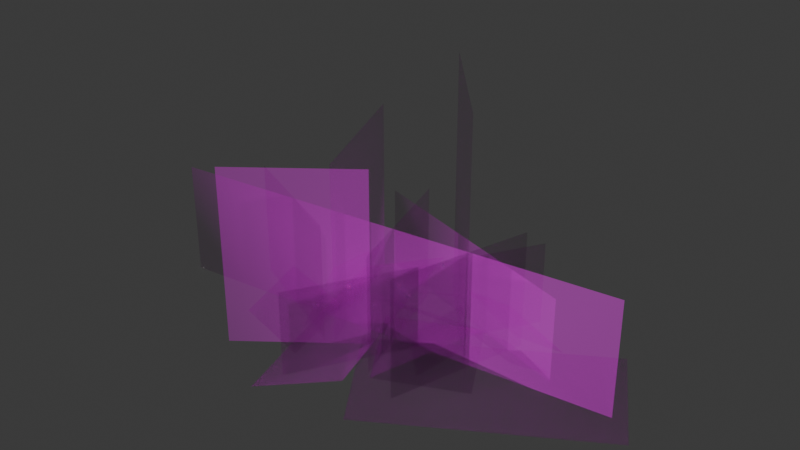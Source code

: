 # Source: SM_Env_Ground_Cover_01.blend  (saved by Blender 4.5.88; exported with 4.5.12 LTS)
import bpy
from mathutils import Matrix  # noqa: F401  (used for matrix-valued properties, if any)

bpy.ops.wm.read_factory_settings(use_empty=True)
scene = bpy.context.scene
scene.name = 'Scene'

# ---- collections
col_sm_env_ground_cover_01 = bpy.data.collections.new('SM_Env_Ground_Cover_01'); scene.collection.children.link(col_sm_env_ground_cover_01)

# ---- images (referenced by path relative to the original .blend; pixels are not part of the script)
import os
ASSET_DIR = os.environ.get("B2B_ASSET_DIR", "")  # directory of the original .blend (textures are referenced by path, not embedded)
HERE = os.path.dirname(os.path.abspath(__file__))  # packed textures are extracted next to this script under _unpacked/

def load_image(name, relpath, width, height, colorspace="sRGB"):
    """Load a texture the original file referenced (path relative to the .blend, or extracted next to this script)."""
    p = next((c for c in (os.path.join(HERE, relpath), os.path.join(ASSET_DIR, relpath)) if relpath and os.path.exists(c)), "")
    if p:
        img = bpy.data.images.load(p, check_existing=True)
        img.name = name
    else:  # same state as the original file: an image datablock whose file is absent (Cycles renders it pink)
        img = bpy.data.images.new(name, width, height)
        img.source = "FILE"
        img.filepath = "//" + (relpath or name)
    img.colorspace_settings.name = colorspace
    return img
img_pasted__file1014 = load_image('pasted__file1014', 'GroundCover_01.tga', 1024, 1024, 'sRGB')
img_pasted__file1014_001 = load_image('pasted__file1014.001', 'GroundCover_01.tga', 1024, 1024, 'Non-Color')

# ---- materials (node trees are filled in below, after node groups)
mat_pasted__groundcovershd = bpy.data.materials.new('pasted__groundCoverSHD')
mat_pasted__groundcovershd.use_transparency_overlap = False
mat_pasted__groundcovershd.show_transparent_back = False
mat_pasted__groundcovershd.diffuse_color = (1.0, 1.0, 1.0, 1.0)
mat_pasted__groundcovershd.roughness = 0.5528

# ---- material node trees
mat_pasted__groundcovershd.use_nodes = True; mat_pasted__groundcovershd.node_tree.nodes.clear()
_N = mat_pasted__groundcovershd.node_tree.nodes; _L = mat_pasted__groundcovershd.node_tree.links
n0 = _N.new('ShaderNodeBsdfPrincipled'); n0.name = 'Principled BSDF'; n0.location = (-200, 100)
n0.inputs[2].default_value = 0.5528
n0.inputs[27].default_value = (0.0, 0.0, 0.0, 1.0)
n0.inputs[28].default_value = 1.0
n1 = _N.new('ShaderNodeOutputMaterial'); n1.name = 'Material Output'; n1.location = (200, 100)
n2 = _N.new('ShaderNodeNormalMap'); n2.name = 'Normal Map'; n2.location = (-600, -600)
n2.label = 'Normal/Map'
n3 = _N.new('ShaderNodeTexImage'); n3.name = 'Image Texture'; n3.location = (-600, 300)
n3.image = img_pasted__file1014
n4 = _N.new('ShaderNodeTexImage'); n4.name = 'Image Texture.001'; n4.location = (-600, -300)
n4.image = img_pasted__file1014_001
_L.new(n0.outputs[0], n1.inputs[0])
_L.new(n2.outputs[0], n0.inputs[5])
_L.new(n3.outputs[0], n0.inputs[0])
_L.new(n4.outputs[0], n0.inputs[4])
n1.is_active_output = True

# ---- world
world_world = bpy.data.worlds.new('World'); scene.world = world_world
world_world.use_nodes = True; world_world.node_tree.nodes.clear()
_N = world_world.node_tree.nodes; _L = world_world.node_tree.links
n0 = _N.new('ShaderNodeOutputWorld'); n0.name = 'World Output'; n0.location = (200, 100)
n1 = _N.new('ShaderNodeBackground'); n1.name = 'Background'; n1.location = (-200, 100)
n1.inputs[0].default_value = (0.05088, 0.05088, 0.05088, 1.0)
_L.new(n1.outputs[0], n0.inputs[0])
n0.is_active_output = True
world_world.color = (0.05088, 0.05088, 0.05088)
world_world.sun_shadow_jitter_overblur = 0.0

# ---- meshes
me_mesh = bpy.data.meshes.new('Mesh')
me_mesh.from_pydata([(25.37, -10.03, -38.19), (-45.53, -10.03, -29.82), (29.09, 10.03, -6.753), (-41.82, 10.03, 1.624), (11.68, -6.634, 80.98), (134.1, -6.634, 6.283), (-17.87, 6.634, 32.56), (104.5, 6.634, -42.13), (-15.22, -9.474, -5.157), (13.59, -9.474, 24.53), (6.23, 9.474, -25.98), (35.04, 9.474, 3.707), (-5.612, -10.25, 40.91), (45.93, -10.25, 17.41), (-19.03, 10.25, 11.49), (32.52, 10.25, -12.02), (-89.1, -9.588, -49.02), (-48.63, -9.588, 88.54), (-36.34, 9.588, -64.55), (4.135, 9.588, 73.01), (-108.0, -10.25, 34.68), (-53.45, -10.25, 50.03), (-99.23, 10.25, 3.555), (-44.7, 10.25, 18.9), (69.99, -9.474, -23.88), (30.48, -9.474, -36.14), (61.13, 9.474, 4.671), (21.62, 9.474, -7.592), (-104.0, -10.03, -36.24), (-69.82, -10.03, 26.43), (-76.24, 10.03, -51.41), (-42.03, 10.03, 11.26), (62.81, -10.25, -47.27), (10.88, -10.25, -69.91), (49.89, 10.25, -17.62), (-2.045, 10.25, -40.27), (-2.462, -9.474, -68.0), (-38.6, -9.474, -47.87), (12.09, 9.474, -41.88), (-24.06, 9.474, -21.75), (0.7144, 0.0, 49.06), (-25.23, 0.0, -34.47), (0.7144, 70.65, 49.06), (-25.23, 70.65, -34.47), (-18.77, 0.0, -51.12), (42.11, 0.0, 18.61), (-18.77, 149.2, -51.12), (42.11, 149.2, 18.61), (-16.74, 0.0, 26.78), (-79.79, 0.0, 75.09), (-16.74, 106.3, 26.78), (-79.79, 106.3, 75.09), (-34.54, 0.0, 37.18), (-70.34, 0.0, -47.55), (-34.54, 107.3, 37.18), (-70.34, 107.3, -47.55), (25.37, -10.03, -38.19), (-45.53, -10.03, -29.82), (29.09, 10.03, -6.753), (-41.82, 10.03, 1.624), (11.68, -6.634, 80.98), (134.1, -6.634, 6.283), (-17.87, 6.634, 32.56), (104.5, 6.634, -42.13), (-15.22, -9.474, -5.157), (13.59, -9.474, 24.53), (6.23, 9.474, -25.98), (35.04, 9.474, 3.707), (-5.612, -10.25, 40.91), (45.93, -10.25, 17.41), (-19.03, 10.25, 11.49), (32.52, 10.25, -12.02), (120.9, 0.56, 0.99), (-154.8, 0.56, 30.09), (120.9, 69.26, 0.99), (-154.8, 69.26, 30.09), (-89.1, -9.588, -49.02), (-48.63, -9.588, 88.54), (-36.34, 9.588, -64.55), (4.135, 9.588, 73.01), (-108.0, -10.25, 34.68), (-53.45, -10.25, 50.03), (-99.23, 10.25, 3.555), (-44.7, 10.25, 18.9), (69.99, -9.474, -23.88), (30.48, -9.474, -36.14), (61.13, 9.474, 4.671), (21.62, 9.474, -7.592), (-104.0, -10.03, -36.24), (-69.82, -10.03, 26.43), (-76.24, 10.03, -51.41), (-42.03, 10.03, 11.26), (-120.3, 0.0, 3.476), (-40.48, 0.0, 39.13), (-120.3, 70.65, 3.476), (-40.48, 70.65, 39.13), (24.71, 0.0, 58.87), (47.88, 0.0, -25.47), (24.71, 70.65, 58.87), (47.88, 70.65, -25.47), (-32.53, 0.56, 79.93), (43.05, 0.56, -52.37), (-32.53, 51.28, 79.93), (43.05, 51.28, -52.37), (80.07, 0.56, -5.175), (-65.07, 0.56, -51.57), (80.07, 51.28, -5.175), (-65.07, 51.28, -51.57), (62.81, -10.25, -47.27), (10.88, -10.25, -69.91), (49.89, 10.25, -17.62), (-2.045, 10.25, -40.27), (-2.462, -9.474, -68.0), (-38.6, -9.474, -47.87), (12.09, 9.474, -41.88), (-24.06, 9.474, -21.75)], [], [(0, 1, 3, 2), (4, 5, 7, 6), (8, 9, 11, 10), (12, 13, 15, 14), (16, 17, 19, 18), (20, 21, 23, 22), (24, 25, 27, 26), (28, 29, 31, 30), (32, 33, 35, 34), (36, 37, 39, 38), (40, 42, 43, 41), (44, 46, 47, 45), (48, 50, 51, 49), (52, 54, 55, 53), (56, 58, 59, 57), (60, 62, 63, 61), (64, 66, 67, 65), (68, 70, 71, 69), (72, 74, 75, 73), (76, 78, 79, 77), (80, 82, 83, 81), (84, 86, 87, 85), (88, 90, 91, 89), (92, 94, 95, 93), (96, 98, 99, 97), (100, 102, 103, 101), (104, 106, 107, 105), (108, 110, 111, 109), (112, 114, 115, 113)])
me_mesh.polygons.foreach_set('use_smooth', [True] * 29)
_k = set([(0, 1), (0, 2), (1, 3), (2, 3), (4, 5), (4, 6), (5, 7), (6, 7), (8, 9), (8, 10), (9, 11), (10, 11), (12, 13), (12, 14), (13, 15), (14, 15), (16, 17), (16, 18), (17, 19), (18, 19), (20, 21), (20, 22), (21, 23), (22, 23), (24, 25), (24, 26), (25, 27), (26, 27), (28, 29), (28, 30), (29, 31), (30, 31), (32, 33), (32, 34), (33, 35), (34, 35), (36, 37), (36, 38), (37, 39), (38, 39), (40, 41), (40, 42), (41, 43), (42, 43), (44, 45), (44, 46), (45, 47), (46, 47), (48, 49), (48, 50), (49, 51), (50, 51), (52, 53), (52, 54), (53, 55), (54, 55), (56, 57), (56, 58), (57, 59), (58, 59), (60, 61), (60, 62), (61, 63), (62, 63), (64, 65), (64, 66), (65, 67), (66, 67), (68, 69), (68, 70), (69, 71), (70, 71), (72, 73), (72, 74), (73, 75), (74, 75), (76, 77), (76, 78), (77, 79), (78, 79), (80, 81), (80, 82), (81, 83), (82, 83), (84, 85), (84, 86), (85, 87), (86, 87), (88, 89), (88, 90), (89, 91), (90, 91), (92, 93), (92, 94), (93, 95), (94, 95), (96, 97), (96, 98), (97, 99), (98, 99), (100, 101), (100, 102), (101, 103), (102, 103), (104, 105), (104, 106), (105, 107), (106, 107), (108, 109), (108, 110), (109, 111), (110, 111), (112, 113), (112, 114), (113, 115), (114, 115)])
me_mesh.attributes.new('sharp_edge', 'BOOLEAN', 'EDGE').data.foreach_set('value', [ (min(e.vertices), max(e.vertices)) in _k for e in me_mesh.edges])
_uv = me_mesh.uv_layers.new(name='map1')
_uv.uv.foreach_set('vector', [0.01644, 0.3126, 0.2544, 0.3126, 0.2544, 0.4397, 0.01644, 0.4397, 0.2732, 0.2492, 0.7511, 0.2492, 0.7511, 0.4434, 0.2732, 0.4434, 0.7715, 0.3625, 0.9094, 0.3625, 0.9094, 0.4804, 0.7715, 0.4804, 0.7687, 0.2335, 0.9575, 0.2335, 0.9575, 0.3611, 0.7687, 0.3611, 0.2732, 0.2492, 0.7511, 0.2492, 0.7511, 0.4434, 0.2732, 0.4434, 0.7687, 0.2335, 0.9575, 0.2335, 0.9575, 0.3611, 0.7687, 0.3611, 0.7715, 0.3625, 0.9094, 0.3625, 0.9094, 0.4804, 0.7715, 0.4804, 0.01644, 0.3126, 0.2544, 0.3126, 0.2544, 0.4397, 0.01644, 0.4397, 0.7687, 0.2335, 0.9575, 0.2335, 0.9575, 0.3611, 0.7687, 0.3611, 0.7715, 0.3625, 0.9094, 0.3625, 0.9094, 0.4804, 0.7715, 0.4804, 0.06101, 0.004472, 0.06101, 0.24, 0.3526, 0.24, 0.3526, 0.004472, 0.01086, 0.4939, 0.01086, 0.9912, 0.3194, 0.9912, 0.3194, 0.4939, 0.3216, 0.4928, 0.3216, 0.847, 0.5863, 0.847, 0.5863, 0.4928, 0.631, 0.5688, 0.631, 0.9266, 0.9376, 0.9266, 0.9376, 0.5688, 0.01644, 0.3126, 0.01644, 0.4397, 0.2544, 0.4397, 0.2544, 0.3126, 0.2732, 0.2492, 0.2732, 0.4434, 0.7511, 0.4434, 0.7511, 0.2492, 0.7715, 0.3625, 0.7715, 0.4804, 0.9094, 0.4804, 0.9094, 0.3625, 0.7687, 0.2335, 0.7687, 0.3611, 0.9575, 0.3611, 0.9575, 0.2335, 0.06266, 0.001867, 0.06266, 0.2309, 0.9868, 0.2309, 0.9868, 0.001867, 0.2732, 0.2492, 0.2732, 0.4434, 0.7511, 0.4434, 0.7511, 0.2492, 0.7687, 0.2335, 0.7687, 0.3611, 0.9575, 0.3611, 0.9575, 0.2335, 0.7715, 0.3625, 0.7715, 0.4804, 0.9094, 0.4804, 0.9094, 0.3625, 0.01644, 0.3126, 0.01644, 0.4397, 0.2544, 0.4397, 0.2544, 0.3126, 0.06101, 0.004472, 0.06101, 0.24, 0.3526, 0.24, 0.3526, 0.004472, 0.06101, 0.004472, 0.06101, 0.24, 0.3526, 0.24, 0.3526, 0.004472, 0.4676, 0.001867, 0.4676, 0.1709, 0.9755, 0.1709, 0.9755, 0.001867, 0.4676, 0.001867, 0.4676, 0.1709, 0.9755, 0.1709, 0.9755, 0.001867, 0.7687, 0.2335, 0.7687, 0.3611, 0.9575, 0.3611, 0.9575, 0.2335, 0.7715, 0.3625, 0.7715, 0.4804, 0.9094, 0.4804, 0.9094, 0.3625])
_ca = me_mesh.color_attributes.new('red', 'BYTE_COLOR', 'CORNER')
_ca.data.foreach_set('color', [0.0, 0.0, 1.0, 1.0, 0.0, 0.0, 1.0, 1.0, 0.002732, 0.05127, 1.0, 1.0, 0.002732, 0.05127, 1.0, 1.0, 0.0, 0.0, 1.0, 1.0, 0.0, 0.0, 1.0, 1.0, 0.001821, 0.05127, 1.0, 1.0, 0.001821, 0.05127, 1.0, 1.0, 0.0, 0.0, 1.0, 1.0, 0.0, 0.0, 1.0, 1.0, 0.002428, 0.05127, 1.0, 1.0, 0.002428, 0.05127, 1.0, 1.0, 0.0, 0.0, 1.0, 1.0, 0.0, 0.0, 1.0, 1.0, 0.002732, 0.05127, 1.0, 1.0, 0.002732, 0.05127, 1.0, 1.0, 0.0, 0.0, 1.0, 1.0, 0.0, 0.0, 1.0, 1.0, 0.002428, 0.05127, 1.0, 1.0, 0.002428, 0.05127, 1.0, 1.0, 0.0, 0.0, 1.0, 1.0, 0.0, 0.0, 1.0, 1.0, 0.002732, 0.05127, 1.0, 1.0, 0.002732, 0.05127, 1.0, 1.0, 0.0, 0.0, 1.0, 1.0, 0.0, 0.0, 1.0, 1.0, 0.002428, 0.05127, 1.0, 1.0, 0.002428, 0.05127, 1.0, 1.0, 0.0, 0.0, 1.0, 1.0, 0.0, 0.0, 1.0, 1.0, 0.002732, 0.05127, 1.0, 1.0, 0.002732, 0.05127, 1.0, 1.0, 0.0, 0.0, 1.0, 1.0, 0.0, 0.0, 1.0, 1.0, 0.002732, 0.05127, 1.0, 1.0, 0.002732, 0.05127, 1.0, 1.0, 0.0, 0.0, 1.0, 1.0, 0.0, 0.0, 1.0, 1.0, 0.002428, 0.05127, 1.0, 1.0, 0.002428, 0.05127, 1.0, 1.0, 0.0, 0.0, 1.0, 1.0, 0.04667, 1.0, 1.0, 1.0, 0.04667, 1.0, 1.0, 1.0, 0.0, 0.0, 1.0, 1.0, 0.0, 0.0, 1.0, 1.0, 0.2159, 1.0, 1.0, 1.0, 0.2159, 1.0, 1.0, 1.0, 0.0, 0.0, 1.0, 1.0, 0.0, 0.0, 1.0, 1.0, 0.107, 1.0, 1.0, 1.0, 0.107, 1.0, 1.0, 1.0, 0.0, 0.0, 1.0, 1.0, 0.0, 0.0, 1.0, 1.0, 0.1095, 1.0, 1.0, 1.0, 0.1095, 1.0, 1.0, 1.0, 0.0, 0.0, 1.0, 1.0, 0.0, 0.0, 1.0, 1.0, 0.002732, 0.05127, 1.0, 1.0, 0.002732, 0.05127, 1.0, 1.0, 0.0, 0.0, 1.0, 1.0, 0.0, 0.0, 1.0, 1.0, 0.001821, 0.05127, 1.0, 1.0, 0.001821, 0.05127, 1.0, 1.0, 0.0, 0.0, 1.0, 1.0, 0.0, 0.0, 1.0, 1.0, 0.002428, 0.05127, 1.0, 1.0, 0.002428, 0.05127, 1.0, 1.0, 0.0, 0.0, 1.0, 1.0, 0.0, 0.0, 1.0, 1.0, 0.002732, 0.05127, 1.0, 1.0, 0.002732, 0.05127, 1.0, 1.0, 0.0, 0.0, 1.0, 1.0, 0.0, 0.0, 1.0, 1.0, 0.04519, 1.0, 1.0, 1.0, 0.04519, 1.0, 1.0, 1.0, 0.0, 0.0, 1.0, 1.0, 0.0, 0.0, 1.0, 1.0, 0.002428, 0.05127, 1.0, 1.0, 0.002428, 0.05127, 1.0, 1.0, 0.0, 0.0, 1.0, 1.0, 0.0, 0.0, 1.0, 1.0, 0.002732, 0.05127, 1.0, 1.0, 0.002732, 0.05127, 1.0, 1.0, 0.0, 0.0, 1.0, 1.0, 0.0, 0.0, 1.0, 1.0, 0.002428, 0.05127, 1.0, 1.0, 0.002428, 0.05127, 1.0, 1.0, 0.0, 0.0, 1.0, 1.0, 0.0, 0.0, 1.0, 1.0, 0.002732, 0.05127, 1.0, 1.0, 0.002732, 0.05127, 1.0, 1.0, 0.0, 0.0, 1.0, 1.0, 0.0, 0.0, 1.0, 1.0, 0.04667, 1.0, 1.0, 1.0, 0.04667, 1.0, 1.0, 1.0, 0.0, 0.0, 1.0, 1.0, 0.0, 0.0, 1.0, 1.0, 0.04667, 1.0, 1.0, 1.0, 0.04667, 1.0, 1.0, 1.0, 0.0, 0.0, 1.0, 1.0, 0.0, 0.0, 1.0, 1.0, 0.02624, 0.2159, 1.0, 1.0, 0.02624, 0.2159, 1.0, 1.0, 0.0, 0.0, 1.0, 1.0, 0.0, 0.0, 1.0, 1.0, 0.02624, 0.2159, 1.0, 1.0, 0.02624, 0.2159, 1.0, 1.0, 0.0, 0.0, 1.0, 1.0, 0.0, 0.0, 1.0, 1.0, 0.002732, 0.05127, 1.0, 1.0, 0.002732, 0.05127, 1.0, 1.0, 0.0, 0.0, 1.0, 1.0, 0.0, 0.0, 1.0, 1.0, 0.002428, 0.05127, 1.0, 1.0, 0.002428, 0.05127, 1.0, 1.0, 0.0, 0.0, 1.0, 1.0])
me_mesh.materials.append(mat_pasted__groundcovershd)
me_mesh.update()
me_mesh.normals_split_custom_set([tuple(v) for v in zip(*[iter([0.3524, 0.6519, -0.6714, -0.6762, 0.645, -0.356, -0.5308, 0.8442, 0.07505, 0.3997, 0.9143, -0.06604, 0.1314, 0.5206, 0.8436, 0.9182, 0.3774, 0.1204, 0.7716, 0.5143, -0.3742, -0.2444, 0.8459, 0.474, -0.3555, 0.9176, -0.1778, 0.2436, 0.8452, 0.4757, 0.5229, 0.8486, 0.08036, 0.06738, 0.916, -0.3955, -0.102, 0.7521, 0.6511, 0.6818, 0.649, 0.3376, 0.4734, 0.8495, -0.2328, -0.351, 0.9188, 0.1807, -0.8173, 0.3917, -0.4226, -0.4224, 0.3921, 0.8172, 0.1066, 0.6487, 0.7536, -0.3502, 0.6476, -0.6767, -0.9067, 0.3846, 0.173, -0.6059, 0.5226, 0.5998, -0.5812, 0.7607, 0.2891, -0.8414, 0.5286, 0.1126, 0.7672, 0.5234, -0.3708, 0.532, 0.6512, -0.5412, 0.3556, 0.9183, -0.1741, 0.6547, 0.7498, 0.09564, -0.8328, 0.3866, -0.3962, -0.7662, 0.5221, 0.3748, -0.5303, 0.8429, 0.0913, -0.7446, 0.5337, -0.4009, 0.6175, 0.5191, -0.591, 0.1331, 0.5244, -0.841, -0.07578, 0.8454, -0.5288, 0.5872, 0.7574, -0.2856, -0.119, 0.5275, -0.8411, -0.5354, 0.6398, -0.5514, -0.3732, 0.8507, -0.3703, 0.09375, 0.8427, -0.5302, 0.09089, 0.7533, 0.6514, 0.04908, 0.9181, 0.3934, -0.2652, 0.9218, -0.2829, -0.4526, 0.7586, -0.4688, -0.2908, 0.7488, -0.5956, -0.1114, 0.9621, -0.249, 0.2336, 0.9653, 0.1168, 0.5855, 0.7555, 0.2939, -0.246, 0.847, 0.4712, -0.123, 0.9667, 0.2242, -0.3901, 0.8381, 0.3814, -0.613, 0.5083, 0.6048, -0.4644, 0.7517, 0.4683, -0.1982, 0.9595, 0.2002, -0.4507, 0.8569, -0.2503, -0.7491, 0.5268, -0.4016, 0.3525, 0.6518, -0.6715, 0.3996, 0.9143, -0.06602, -0.5308, 0.8442, 0.07502, -0.6762, 0.645, -0.356, 0.1315, 0.5206, 0.8436, -0.2443, 0.846, 0.474, 0.7716, 0.5143, -0.3742, 0.9182, 0.3775, 0.1204, -0.3555, 0.9176, -0.1778, 0.06726, 0.916, -0.3955, 0.5229, 0.8486, 0.08036, 0.2436, 0.8452, 0.4757, -0.102, 0.7522, 0.651, -0.351, 0.9188, 0.1806, 0.4735, 0.8494, -0.2329, 0.6818, 0.649, 0.3376, 0.9114, 0.3955, 0.1139, 0.6639, 0.744, 0.07476, -0.7598, 0.6372, 0.1294, -0.9147, 0.3737, 0.1541, -0.8173, 0.3917, -0.4226, -0.3502, 0.6476, -0.6767, 0.1065, 0.6487, 0.7536, -0.4225, 0.3921, 0.8171, -0.9067, 0.3846, 0.173, -0.8414, 0.5286, 0.1126, -0.5812, 0.7607, 0.2891, -0.6059, 0.5225, 0.5998, 0.7672, 0.5234, -0.3708, 0.6547, 0.7498, 0.09564, 0.3556, 0.9183, -0.1741, 0.532, 0.6512, -0.5412, -0.8328, 0.3867, -0.3962, -0.7446, 0.5336, -0.4009, -0.5302, 0.8429, 0.09135, -0.7662, 0.5221, 0.3748, -0.9111, 0.3949, 0.1179, -0.6623, 0.7451, 0.07827, -0.2892, 0.9136, 0.2857, -0.537, 0.6528, 0.5343, 0.3388, 0.6468, 0.6832, 0.2274, 0.8554, 0.4654, 0.3594, 0.9149, -0.184, 0.59, 0.7488, -0.3021, -0.3753, 0.5262, 0.763, -0.2849, 0.759, 0.5854, 0.3718, 0.8439, -0.3868, 0.533, 0.6444, -0.5483, 0.8391, 0.5306, -0.12, 0.6393, 0.7639, -0.08812, -0.4692, 0.7618, -0.4468, -0.6113, 0.5288, -0.5888, 0.6175, 0.519, -0.591, 0.5872, 0.7574, -0.2856, -0.07578, 0.8454, -0.5288, 0.1331, 0.5244, -0.841, -0.119, 0.5276, -0.8411, 0.0938, 0.8426, -0.5302, -0.3732, 0.8507, -0.3703, -0.5354, 0.6398, -0.5514])] * 3)])

# ---- objects
ob_sm_env_ground_cover_01_lod0 = bpy.data.objects.new('SM_Env_Ground_Cover_01_LOD0', me_mesh)

# ---- transforms, parenting, visibility, modifiers, constraints
ob_sm_env_ground_cover_01_lod0.location = (0.0, 0.0, 0.0)
ob_sm_env_ground_cover_01_lod0.rotation_euler = (1.571, -0.0, 0.0)
ob_sm_env_ground_cover_01_lod0.scale = (0.01, 0.01, 0.01)
ob_sm_env_ground_cover_01_lod0.color = (0.8, 0.8, 0.8, 1.0)

# ---- collection membership
col_sm_env_ground_cover_01.objects.link(ob_sm_env_ground_cover_01_lod0)

# ---- scene / render settings (as saved in the file)
scene.frame_start = 1; scene.frame_end = 250; scene.frame_set(1)
scene.render.engine = 'BLENDER_EEVEE_NEXT'
bpy.context.view_layer.update()

# ---- added for rendering (the .blend has no active camera and no usable light): camera, sun
cam_auto = bpy.data.cameras.new('AutoCamera')
cam_auto.lens = 50.0
cam_auto.sensor_width = 36.0
cam_auto.clip_end = 1000.0
ob_auto_camera = bpy.data.objects.new('AutoCamera', cam_auto)
scene.collection.objects.link(ob_auto_camera)
ob_auto_camera.location = (3.28299, -4.15721, 3.40411)
ob_auto_camera.rotation_euler = (1.09748, -7.21219e-08, 0.694738)
scene.camera = ob_auto_camera
light_auto_sun = bpy.data.lights.new('AutoSun', 'SUN')
light_auto_sun.energy = 3.0
light_auto_sun.angle = 0.0523599
ob_auto_sun = bpy.data.objects.new('AutoSun', light_auto_sun)
scene.collection.objects.link(ob_auto_sun)
ob_auto_sun.rotation_euler = (0.872665, 0.174533, 0.523599)
bpy.context.view_layer.update()

